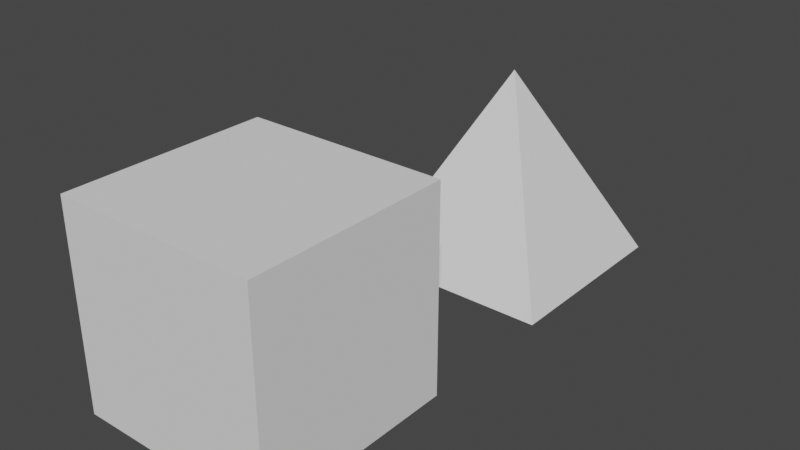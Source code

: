 # Source: test.blend  (saved by Blender 2.93.21; exported with 4.5.12 LTS)
import bpy
from mathutils import Matrix  # noqa: F401  (used for matrix-valued properties, if any)

bpy.ops.wm.read_factory_settings(use_empty=True)
scene = bpy.context.scene
scene.name = 'Scene'

# ---- world
world_world = bpy.data.worlds.new('World'); scene.world = world_world
world_world.use_nodes = True; world_world.node_tree.nodes.clear()
_N = world_world.node_tree.nodes; _L = world_world.node_tree.links
n0 = _N.new('ShaderNodeOutputWorld'); n0.name = 'World Output'; n0.location = (300, 300)
n1 = _N.new('ShaderNodeBackground'); n1.name = 'Background'; n1.location = (10, 300)
n1.inputs[0].default_value = (0.05088, 0.05088, 0.05088, 1.0)
_L.new(n1.outputs[0], n0.inputs[0])
n0.is_active_output = True
world_world.color = (0.05088, 0.05088, 0.05088)
world_world.use_sun_shadow = False
world_world.sun_shadow_jitter_overblur = 0.0

# ---- meshes
me_cube = bpy.data.meshes.new('Cube')
me_cube.from_pydata([(6.794, -0.9432, -1.0), (6.794, -0.9432, 1.0), (8.794, -0.9432, -1.0), (8.794, -0.9432, 1.0), (6.794, -2.943, -1.0), (6.794, -2.943, 1.0), (8.794, -2.943, -1.0), (8.794, -2.943, 1.0)], [], [(0, 1, 3, 2), (2, 3, 7, 6), (6, 7, 5, 4), (4, 5, 1, 0), (2, 6, 4, 0), (7, 3, 1, 5)])
_uv = me_cube.uv_layers.new(name='UVMap')
_uv.uv.foreach_set('vector', [0.0, 0.0, 0.0, 1.0, 1.0, 1.0, 1.0, 0.0, 0.0, 0.0, 0.0, 1.0, 1.0, 1.0, 1.0, 0.0, 1.0, 0.0, 1.0, 1.0, 0.0, 1.0, 0.0, 0.0, 1.0, 0.0, 1.0, 1.0, 0.0, 1.0, 0.0, 0.0, 0.0, 1.0, 1.0, 1.0, 1.0, 0.0, 0.0, 0.0, 1.0, 1.0, 0.0, 1.0, 0.0, 0.0, 1.0, 0.0])
me_cube.use_remesh_fix_poles = True
me_cube.use_remesh_preserve_attributes = False
me_cube.update()
me_cube_001 = bpy.data.meshes.new('Cube.001')
me_cube_001.from_pydata([(6.794, 2.492, -1.0), (8.794, 2.492, -1.0), (6.794, 0.4923, -1.0), (8.794, 0.4923, -1.0), (7.794, 1.492, 1.0)], [], [(0, 4, 1), (1, 4, 3), (3, 4, 2), (2, 4, 0), (1, 3, 2, 0)])
_uv = me_cube_001.uv_layers.new(name='UVMap')
_uv.uv.foreach_set('vector', [0.0, 0.0, 1.0, 1.0, 1.0, 0.0, 0.0, 0.0, 1.0, 1.0, 1.0, 0.0, 1.0, 0.0, 0.0, 1.0, 0.0, 0.0, 1.0, 0.0, 0.0, 1.0, 0.0, 0.0, 0.0, 1.0, 1.0, 1.0, 1.0, 0.0, 0.0, 0.0])
me_cube_001.use_remesh_fix_poles = True
me_cube_001.use_remesh_preserve_attributes = False
me_cube_001.update()

# ---- objects
ob_cube = bpy.data.objects.new('Cube', me_cube)
ob_cube_001 = bpy.data.objects.new('Cube.001', me_cube_001)

# ---- transforms, parenting, visibility, modifiers, constraints
ob_cube.location = (0.0, 0.0, 0.0)
ob_cube_001.location = (0.0, 0.0, 0.0)

# ---- collection membership
scene.collection.objects.link(ob_cube)
scene.collection.objects.link(ob_cube_001)

# ---- scene / render settings (as saved in the file)
scene.frame_start = 1; scene.frame_end = 250; scene.frame_set(1)
scene.render.engine = 'BLENDER_EEVEE_NEXT'
scene.cycles.use_denoising = False
scene.cycles.samples = 128
scene.cycles.sampling_pattern = 'TABULATED_SOBOL'
scene.cycles.use_adaptive_sampling = False
scene.cycles.use_light_tree = False
scene.view_settings.view_transform = 'Filmic'
bpy.context.view_layer.update()

# ---- added for rendering (the .blend has no active camera and no usable light): camera, sun
cam_auto = bpy.data.cameras.new('AutoCamera')
cam_auto.lens = 50.0
cam_auto.sensor_width = 36.0
cam_auto.clip_end = 1000.0
ob_auto_camera = bpy.data.objects.new('AutoCamera', cam_auto)
scene.collection.objects.link(ob_auto_camera)
ob_auto_camera.location = (13.4629, -7.02851, 4.53536)
ob_auto_camera.rotation_euler = (1.09748, -7.21219e-08, 0.694738)
scene.camera = ob_auto_camera
light_auto_sun = bpy.data.lights.new('AutoSun', 'SUN')
light_auto_sun.energy = 3.0
light_auto_sun.angle = 0.0523599
ob_auto_sun = bpy.data.objects.new('AutoSun', light_auto_sun)
scene.collection.objects.link(ob_auto_sun)
ob_auto_sun.rotation_euler = (0.872665, 0.174533, 0.523599)
bpy.context.view_layer.update()
